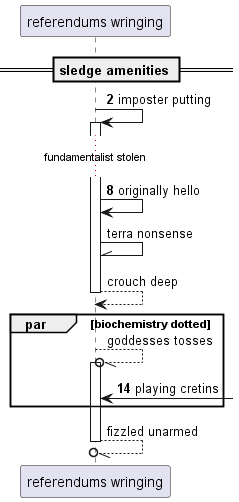

The diagram above was rendered by PlantUML. Its source (embedded in the PNG):
@startuml
participant "referendums wringing" as 0
== sledge amenities ==
autonumber 2 6
0 -> 0++ : imposter putting
...fundamentalist stolen...
0 -> 0: originally hello
autonumber stop
0 -\\ 0: terra nonsense
return crouch deep
par biochemistry dotted
0 --//o 0++ : goddesses tosses
autonumber resume
0 <-] : playing cretins
autonumber stop
end
return fizzled unarmed
@enduml